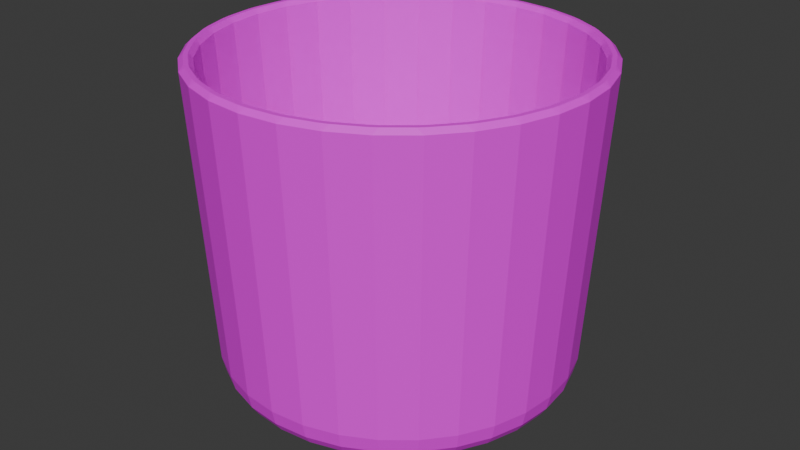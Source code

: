 # Source: otyoko.fin.mihon.blend  (saved by Blender 4.1.24; exported with 4.5.12 LTS)
import bpy
from mathutils import Matrix  # noqa: F401  (used for matrix-valued properties, if any)

bpy.ops.wm.read_factory_settings(use_empty=True)
scene = bpy.context.scene
scene.name = 'Scene'

# ---- collections
col_collection = bpy.data.collections.new('Collection'); scene.collection.children.link(col_collection)

# ---- images (referenced by path relative to the original .blend; pixels are not part of the script)
import os
ASSET_DIR = os.environ.get("B2B_ASSET_DIR", "")  # directory of the original .blend (textures are referenced by path, not embedded)
HERE = os.path.dirname(os.path.abspath(__file__))  # packed textures are extracted next to this script under _unpacked/

def load_image(name, relpath, width, height, colorspace="sRGB"):
    """Load a texture the original file referenced (path relative to the .blend, or extracted next to this script)."""
    p = next((c for c in (os.path.join(HERE, relpath), os.path.join(ASSET_DIR, relpath)) if relpath and os.path.exists(c)), "")
    if p:
        img = bpy.data.images.load(p, check_existing=True)
        img.name = name
    else:  # same state as the original file: an image datablock whose file is absent (Cycles renders it pink)
        img = bpy.data.images.new(name, width, height)
        img.source = "FILE"
        img.filepath = "//" + (relpath or name)
    img.colorspace_settings.name = colorspace
    return img
img_otyoko_tex_jpg = load_image('otyoko.tex.jpg', 'game/otyoko.tex.jpg', 1024, 1024, 'sRGB')

# ---- materials (node trees are filled in below, after node groups)
mat_x = bpy.data.materials.new('マテリアル')
mat_x.use_transparent_shadow = False

# ---- material node trees
mat_x.use_nodes = True; mat_x.node_tree.nodes.clear()
_N = mat_x.node_tree.nodes; _L = mat_x.node_tree.links
n0 = _N.new('ShaderNodeBsdfPrincipled'); n0.name = 'プリンシプルBSDF'; n0.location = (10, 300)
n1 = _N.new('ShaderNodeOutputMaterial'); n1.name = 'マテリアル出力'; n1.location = (300, 300)
n2 = _N.new('ShaderNodeTexImage'); n2.name = '画像テクスチャ'; n2.location = (-280, 271)
n2.image = img_otyoko_tex_jpg
_L.new(n0.outputs[0], n1.inputs[0])
_L.new(n2.outputs[0], n0.inputs[0])
n1.is_active_output = True

# ---- world
world_world = bpy.data.worlds.new('World'); scene.world = world_world
world_world.use_nodes = True; world_world.node_tree.nodes.clear()
_N = world_world.node_tree.nodes; _L = world_world.node_tree.links
n0 = _N.new('ShaderNodeOutputWorld'); n0.name = 'World Output'; n0.location = (300, 300)
n1 = _N.new('ShaderNodeBackground'); n1.name = 'Background'; n1.location = (10, 300)
n1.inputs[0].default_value = (0.05088, 0.05088, 0.05088, 1.0)
_L.new(n1.outputs[0], n0.inputs[0])
n0.is_active_output = True
world_world.color = (0.05088, 0.05088, 0.05088)
world_world.use_sun_shadow = False
world_world.sun_shadow_jitter_overblur = 0.0

# ---- meshes
me_x = bpy.data.meshes.new('円柱')
me_x.from_pydata([(-2.049e-10, 0.8565, 0.07173), (0.1671, 0.84, 0.07173), (0.3278, 0.7913, 0.07173), (0.4758, 0.7121, 0.07173), (0.6056, 0.6056, 0.07173), (0.7121, 0.4758, 0.07173), (0.7913, 0.3278, 0.07173), (0.84, 0.1671, 0.07173), (0.8565, 4.843e-10, 0.07173), (0.84, -0.1671, 0.07173), (0.7913, -0.3278, 0.07173), (0.7121, -0.4758, 0.07173), (0.6056, -0.6056, 0.07173), (0.4758, -0.7121, 0.07173), (0.3278, -0.7913, 0.07173), (0.1671, -0.84, 0.07173), (-2.049e-10, -0.8565, 0.07173), (-0.1671, -0.84, 0.07173), (-0.3278, -0.7913, 0.07173), (-0.4758, -0.7121, 0.07173), (-0.6056, -0.6056, 0.07173), (-0.7121, -0.4758, 0.07173), (-0.7913, -0.3278, 0.07173), (-0.84, -0.1671, 0.07173), (-0.8565, 4.843e-10, 0.07173), (-0.84, 0.1671, 0.07173), (-0.7913, 0.3278, 0.07173), (-0.7121, 0.4758, 0.07173), (-0.6056, 0.6056, 0.07173), (-0.4758, 0.7121, 0.07173), (-0.3278, 0.7913, 0.07173), (-0.1671, 0.84, 0.07173), (0.1795, 0.9023, 0.07173), (-2.049e-10, 0.92, 0.07173), (0.3521, 0.85, 0.07173), (0.5111, 0.765, 0.07173), (0.6505, 0.6505, 0.07173), (0.765, 0.5111, 0.07173), (0.85, 0.3521, 0.07173), (0.9023, 0.1795, 0.07173), (0.92, 4.843e-10, 0.07173), (0.9023, -0.1795, 0.07173), (0.85, -0.3521, 0.07173), (0.765, -0.5111, 0.07173), (0.6505, -0.6505, 0.07173), (0.5111, -0.765, 0.07173), (0.3521, -0.85, 0.07173), (0.1795, -0.9023, 0.07173), (-2.049e-10, -0.92, 0.07173), (-0.1795, -0.9023, 0.07173), (-0.3521, -0.85, 0.07173), (-0.5111, -0.765, 0.07173), (-0.6505, -0.6505, 0.07173), (-0.765, -0.5111, 0.07173), (-0.85, -0.3521, 0.07173), (-0.9023, -0.1795, 0.07173), (-0.92, 4.843e-10, 0.07173), (-0.9023, 0.1795, 0.07173), (-0.85, 0.3521, 0.07173), (-0.765, 0.5111, 0.07173), (-0.6505, 0.6505, 0.07173), (-0.5111, 0.765, 0.07173), (-0.3521, 0.85, 0.07173), (-0.1795, 0.9023, 0.07173), (-9.738e-10, 0.9016, -0.007554), (0.1759, 0.8843, -0.007554), (0.345, 0.833, -0.007554), (0.5009, 0.7497, -0.007554), (0.6375, 0.6375, -0.007554), (0.7497, 0.5009, -0.007554), (0.833, 0.345, -0.007554), (0.8843, 0.1759, -0.007554), (0.9016, 1.108e-09, -0.007554), (0.8843, -0.1759, -0.007554), (0.833, -0.345, -0.007554), (0.7497, -0.5009, -0.007554), (0.6375, -0.6375, -0.007554), (0.5009, -0.7497, -0.007554), (0.345, -0.833, -0.007554), (0.1759, -0.8843, -0.007554), (-9.738e-10, -0.9016, -0.007554), (-0.1759, -0.8843, -0.007554), (-0.345, -0.833, -0.007554), (-0.5009, -0.7497, -0.007554), (-0.6375, -0.6375, -0.007554), (-0.7497, -0.5009, -0.007554), (-0.833, -0.345, -0.007554), (-0.8843, -0.1759, -0.007554), (-0.9016, 1.108e-09, -0.007554), (-0.8843, 0.1759, -0.007554), (-0.833, 0.345, -0.007554), (-0.7497, 0.5009, -0.007554), (-0.6375, 0.6375, -0.007554), (-0.5009, 0.7497, -0.007554), (-0.345, 0.833, -0.007554), (-0.1759, 0.8843, -0.007554), (-8.475e-10, 0.6984, -0.08236), (-7.797e-10, 0.8696, -0.05774), (0.1362, 0.685, -0.08236), (0.1696, 0.8529, -0.05774), (0.2673, 0.6452, -0.08236), (0.3328, 0.8034, -0.05774), (0.388, 0.5807, -0.08236), (0.4831, 0.723, -0.05774), (0.4938, 0.4938, -0.08236), (0.6149, 0.6149, -0.05774), (0.5807, 0.388, -0.08236), (0.723, 0.4831, -0.05774), (0.6452, 0.2673, -0.08236), (0.8034, 0.3328, -0.05774), (0.685, 0.1362, -0.08236), (0.8529, 0.1696, -0.05774), (0.6984, 1.127e-09, -0.08236), (0.8696, 1.059e-09, -0.05774), (0.685, -0.1362, -0.08236), (0.8529, -0.1696, -0.05774), (0.6452, -0.2673, -0.08236), (0.8034, -0.3328, -0.05774), (0.5807, -0.388, -0.08236), (0.723, -0.4831, -0.05774), (0.4938, -0.4938, -0.08236), (0.6149, -0.6149, -0.05774), (0.388, -0.5807, -0.08236), (0.4831, -0.723, -0.05774), (0.2673, -0.6452, -0.08236), (0.3328, -0.8034, -0.05774), (0.1362, -0.685, -0.08236), (0.1696, -0.8529, -0.05774), (4.377e-10, -0.6984, -0.08236), (3.699e-10, -0.8696, -0.05774), (-0.1362, -0.685, -0.08236), (-0.1696, -0.8529, -0.05774), (-0.2673, -0.6452, -0.08236), (-0.3328, -0.8034, -0.05774), (-0.388, -0.5807, -0.08236), (-0.4831, -0.723, -0.05774), (-0.4938, -0.4938, -0.08236), (-0.6149, -0.6149, -0.05774), (-0.5807, -0.388, -0.08236), (-0.723, -0.4831, -0.05774), (-0.6452, -0.2673, -0.08236), (-0.8034, -0.3328, -0.05774), (-0.685, -0.1362, -0.08236), (-0.8529, -0.1696, -0.05774), (-0.6984, -1.583e-10, -0.08236), (-0.8696, -9.053e-11, -0.05774), (-0.685, 0.1362, -0.08236), (-0.8529, 0.1696, -0.05774), (-0.6452, 0.2673, -0.08236), (-0.8034, 0.3328, -0.05774), (-0.5807, 0.388, -0.08236), (-0.723, 0.4831, -0.05774), (-0.4938, 0.4938, -0.08236), (-0.6149, 0.6149, -0.05774), (-0.388, 0.5807, -0.08236), (-0.4831, 0.723, -0.05774), (-0.2673, 0.6452, -0.08236), (-0.3328, 0.8034, -0.05774), (-0.1362, 0.685, -0.08236), (-0.1696, 0.8529, -0.05774), (0.1674, 0.9602, 1.584), (0.2128, 0.9512, 1.584), (0.1951, 0.9808, 1.561), (0.0, 1.0, 1.561), (-0.02316, 0.9745, 1.584), (0.02316, 0.9745, 1.584), (0.3515, 0.9091, 1.584), (0.3943, 0.8914, 1.584), (0.3827, 0.9239, 1.561), (0.5221, 0.8231, 1.584), (0.5606, 0.7974, 1.584), (0.5556, 0.8315, 1.561), (0.6727, 0.7054, 1.584), (0.7054, 0.6727, 1.584), (0.7071, 0.7071, 1.561), (0.7974, 0.5606, 1.584), (0.8231, 0.5221, 1.584), (0.8315, 0.5556, 1.561), (0.8914, 0.3943, 1.584), (0.9091, 0.3515, 1.584), (0.9239, 0.3827, 1.561), (0.9512, 0.2128, 1.584), (0.9602, 0.1674, 1.584), (0.9808, 0.1951, 1.561), (0.9745, 0.02316, 1.584), (0.9745, -0.02316, 1.584), (1.0, 0.0, 1.561), (0.9602, -0.1674, 1.584), (0.9512, -0.2128, 1.584), (0.9808, -0.1951, 1.561), (0.9091, -0.3515, 1.584), (0.8914, -0.3943, 1.584), (0.9239, -0.3827, 1.561), (0.8231, -0.5221, 1.584), (0.7974, -0.5606, 1.584), (0.8315, -0.5556, 1.561), (0.7054, -0.6727, 1.584), (0.6727, -0.7054, 1.584), (0.7071, -0.7071, 1.561), (0.5606, -0.7974, 1.584), (0.5221, -0.8231, 1.584), (0.5556, -0.8315, 1.561), (0.3943, -0.8914, 1.584), (0.3515, -0.9091, 1.584), (0.3827, -0.9239, 1.561), (0.2128, -0.9512, 1.584), (0.1674, -0.9602, 1.584), (0.1951, -0.9808, 1.561), (0.02316, -0.9745, 1.584), (-0.02316, -0.9745, 1.584), (0.0, -1.0, 1.561), (-0.1674, -0.9602, 1.584), (-0.2128, -0.9512, 1.584), (-0.1951, -0.9808, 1.561), (-0.3515, -0.9091, 1.584), (-0.3943, -0.8914, 1.584), (-0.3827, -0.9239, 1.561), (-0.5221, -0.8231, 1.584), (-0.5606, -0.7974, 1.584), (-0.5556, -0.8315, 1.561), (-0.6727, -0.7054, 1.584), (-0.7054, -0.6727, 1.584), (-0.7071, -0.7071, 1.561), (-0.7974, -0.5606, 1.584), (-0.8231, -0.5221, 1.584), (-0.8315, -0.5556, 1.561), (-0.8914, -0.3943, 1.584), (-0.9091, -0.3515, 1.584), (-0.9239, -0.3827, 1.561), (-0.9512, -0.2128, 1.584), (-0.9602, -0.1674, 1.584), (-0.9808, -0.1951, 1.561), (-0.9745, -0.02316, 1.584), (-0.9745, 0.02316, 1.584), (-1.0, 0.0, 1.561), (-0.9602, 0.1674, 1.584), (-0.9512, 0.2128, 1.584), (-0.9808, 0.1951, 1.561), (-0.9091, 0.3515, 1.584), (-0.8914, 0.3943, 1.584), (-0.9239, 0.3827, 1.561), (-0.8231, 0.5221, 1.584), (-0.7974, 0.5606, 1.584), (-0.8315, 0.5556, 1.561), (-0.7054, 0.6727, 1.584), (-0.6727, 0.7054, 1.584), (-0.7071, 0.7071, 1.561), (-0.5606, 0.7974, 1.584), (-0.5221, 0.8231, 1.584), (-0.5556, 0.8315, 1.561), (-0.3943, 0.8914, 1.584), (-0.3515, 0.9091, 1.584), (-0.3827, 0.9239, 1.561), (-0.2128, 0.9512, 1.584), (-0.1674, 0.9602, 1.584), (-0.1951, 0.9808, 1.561), (0.1816, 0.913, 1.561), (0.2084, 0.9291, 1.584), (0.163, 0.9381, 1.584), (0.02316, 0.9519, 1.584), (-0.02316, 0.9519, 1.584), (0.0, 0.9309, 1.561), (0.3563, 0.8601, 1.561), (0.3857, 0.8706, 1.584), (0.3429, 0.8883, 1.584), (0.5172, 0.774, 1.561), (0.5481, 0.7786, 1.584), (0.5096, 0.8044, 1.584), (0.6583, 0.6583, 1.561), (0.6895, 0.6567, 1.584), (0.6567, 0.6895, 1.584), (0.774, 0.5172, 1.561), (0.8044, 0.5096, 1.584), (0.7786, 0.5481, 1.584), (0.8601, 0.3563, 1.561), (0.8883, 0.3429, 1.584), (0.8706, 0.3857, 1.584), (0.913, 0.1816, 1.561), (0.9381, 0.163, 1.584), (0.9291, 0.2084, 1.584), (0.9309, 0.0, 1.561), (0.9519, -0.02316, 1.584), (0.9519, 0.02316, 1.584), (0.913, -0.1816, 1.561), (0.9291, -0.2084, 1.584), (0.9381, -0.163, 1.584), (0.8601, -0.3563, 1.561), (0.8706, -0.3857, 1.584), (0.8883, -0.3429, 1.584), (0.774, -0.5172, 1.561), (0.7786, -0.5481, 1.584), (0.8044, -0.5096, 1.584), (0.6583, -0.6583, 1.561), (0.6567, -0.6895, 1.584), (0.6895, -0.6567, 1.584), (0.5172, -0.774, 1.561), (0.5096, -0.8044, 1.584), (0.5481, -0.7786, 1.584), (0.3857, -0.8706, 1.584), (0.3563, -0.8601, 1.561), (0.3429, -0.8883, 1.584), (0.2084, -0.9291, 1.584), (0.1816, -0.913, 1.561), (0.163, -0.9381, 1.584), (0.02316, -0.9519, 1.584), (0.0, -0.9309, 1.561), (-0.02316, -0.9519, 1.584), (-0.163, -0.9381, 1.584), (-0.1816, -0.913, 1.561), (-0.2084, -0.9291, 1.584), (-0.3429, -0.8883, 1.584), (-0.3563, -0.8601, 1.561), (-0.3857, -0.8706, 1.584), (-0.5096, -0.8044, 1.584), (-0.5172, -0.774, 1.561), (-0.5481, -0.7786, 1.584), (-0.6567, -0.6895, 1.584), (-0.6583, -0.6583, 1.561), (-0.6895, -0.6567, 1.584), (-0.7786, -0.5481, 1.584), (-0.774, -0.5172, 1.561), (-0.8044, -0.5096, 1.584), (-0.8706, -0.3857, 1.584), (-0.8601, -0.3563, 1.561), (-0.8883, -0.3429, 1.584), (-0.9291, -0.2084, 1.584), (-0.913, -0.1816, 1.561), (-0.9381, -0.163, 1.584), (-0.9519, -0.02316, 1.584), (-0.9309, 0.0, 1.561), (-0.9519, 0.02316, 1.584), (-0.9381, 0.163, 1.584), (-0.913, 0.1816, 1.561), (-0.9291, 0.2084, 1.584), (-0.8601, 0.3563, 1.561), (-0.8706, 0.3857, 1.584), (-0.8883, 0.3429, 1.584), (-0.774, 0.5172, 1.561), (-0.7786, 0.5481, 1.584), (-0.8044, 0.5096, 1.584), (-0.6583, 0.6583, 1.561), (-0.6567, 0.6895, 1.584), (-0.6895, 0.6567, 1.584), (-0.5172, 0.774, 1.561), (-0.5096, 0.8044, 1.584), (-0.5481, 0.7786, 1.584), (-0.3563, 0.8601, 1.561), (-0.3429, 0.8883, 1.584), (-0.3857, 0.8706, 1.584), (-0.1816, 0.913, 1.561), (-0.163, 0.9381, 1.584), (-0.2084, 0.9291, 1.584), (0.158, 0.7943, -0.08236), (-8.475e-10, 0.8098, -0.08236), (0.3099, 0.7482, -0.08236), (0.4499, 0.6734, -0.08236), (0.5726, 0.5726, -0.08236), (0.6734, 0.4499, -0.08236), (0.7482, 0.3099, -0.08236), (0.7943, 0.158, -0.08236), (0.8098, 1.127e-09, -0.08236), (0.7943, -0.158, -0.08236), (0.7482, -0.3099, -0.08236), (0.6734, -0.4499, -0.08236), (0.5726, -0.5726, -0.08236), (0.4499, -0.6734, -0.08236), (0.3099, -0.7482, -0.08236), (0.158, -0.7943, -0.08236), (4.377e-10, -0.8098, -0.08236), (-0.158, -0.7943, -0.08236), (-0.3099, -0.7482, -0.08236), (-0.4499, -0.6734, -0.08236), (-0.5726, -0.5726, -0.08236), (-0.6734, -0.4499, -0.08236), (-0.7482, -0.3099, -0.08236), (-0.7943, -0.158, -0.08236), (-0.8098, -1.583e-10, -0.08236), (-0.7943, 0.158, -0.08236), (-0.7482, 0.3099, -0.08236), (-0.6734, 0.4499, -0.08236), (-0.5726, 0.5726, -0.08236), (-0.4499, 0.6734, -0.08236), (-0.3099, 0.7482, -0.08236), (-0.158, 0.7943, -0.08236), (0.1362, 0.685, -0.2083), (0.1307, 0.6571, -0.2366), (-8.475e-10, 0.67, -0.2366), (-8.638e-10, 0.6984, -0.2083), (0.2673, 0.6452, -0.2083), (0.2564, 0.619, -0.2366), (0.388, 0.5807, -0.2083), (0.3722, 0.5571, -0.2366), (0.4938, 0.4938, -0.2083), (0.4737, 0.4737, -0.2366), (0.5807, 0.388, -0.2083), (0.5571, 0.3722, -0.2366), (0.6452, 0.2673, -0.2083), (0.619, 0.2564, -0.2366), (0.685, 0.1362, -0.2083), (0.6571, 0.1307, -0.2366), (0.6984, 1.127e-09, -0.2083), (0.67, 1.127e-09, -0.2366), (0.685, -0.1362, -0.2083), (0.6571, -0.1307, -0.2366), (0.6452, -0.2673, -0.2083), (0.619, -0.2564, -0.2366), (0.5807, -0.388, -0.2083), (0.5571, -0.3722, -0.2366), (0.4938, -0.4938, -0.2083), (0.4737, -0.4737, -0.2366), (0.388, -0.5807, -0.2083), (0.3722, -0.5571, -0.2366), (0.2673, -0.6452, -0.2083), (0.2564, -0.619, -0.2366), (0.1362, -0.685, -0.2083), (0.1307, -0.6571, -0.2366), (4.214e-10, -0.6984, -0.2083), (4.377e-10, -0.67, -0.2366), (-0.1362, -0.685, -0.2083), (-0.1307, -0.6571, -0.2366), (-0.2673, -0.6452, -0.2083), (-0.2564, -0.619, -0.2366), (-0.388, -0.5807, -0.2083), (-0.3722, -0.5571, -0.2366), (-0.4938, -0.4938, -0.2083), (-0.4737, -0.4737, -0.2366), (-0.5807, -0.388, -0.2083), (-0.5571, -0.3722, -0.2366), (-0.6452, -0.2673, -0.2083), (-0.619, -0.2564, -0.2366), (-0.685, -0.1362, -0.2083), (-0.6571, -0.1307, -0.2366), (-0.6984, -1.583e-10, -0.2083), (-0.67, -1.583e-10, -0.2366), (-0.685, 0.1362, -0.2083), (-0.6571, 0.1307, -0.2366), (-0.6452, 0.2673, -0.2083), (-0.619, 0.2564, -0.2366), (-0.5807, 0.388, -0.2083), (-0.5571, 0.3722, -0.2366), (-0.4938, 0.4938, -0.2083), (-0.4737, 0.4737, -0.2366), (-0.388, 0.5807, -0.2083), (-0.3722, 0.5571, -0.2366), (-0.2673, 0.6452, -0.2083), (-0.2564, 0.619, -0.2366), (-0.1362, 0.685, -0.2083), (-0.1307, 0.6571, -0.2366)], [], [(95, 63, 33, 64), (66, 34, 35, 67), (67, 35, 36, 68), (68, 36, 37, 69), (69, 37, 38, 70), (70, 38, 39, 71), (71, 39, 40, 72), (72, 40, 41, 73), (73, 41, 42, 74), (74, 42, 43, 75), (75, 43, 44, 76), (76, 44, 45, 77), (77, 45, 46, 78), (78, 46, 47, 79), (79, 47, 48, 80), (80, 48, 49, 81), (81, 49, 50, 82), (82, 50, 51, 83), (83, 51, 52, 84), (84, 52, 53, 85), (85, 53, 54, 86), (86, 54, 55, 87), (87, 55, 56, 88), (88, 56, 57, 89), (89, 57, 58, 90), (90, 58, 59, 91), (91, 59, 60, 92), (92, 60, 61, 93), (93, 61, 62, 94), (94, 62, 63, 95), (1, 0, 31, 30, 29, 28, 27, 26, 25, 24, 23, 22, 21, 20, 19, 18, 17, 16, 15, 14, 13, 12, 11, 10, 9, 8, 7, 6, 5, 4, 3, 2), (65, 32, 34, 66), (64, 33, 32, 65), (1, 2, 262, 256), (27, 28, 340, 337), (272, 276, 178, 176), (35, 34, 168, 171), (26, 27, 337, 334), (324, 325, 229, 227), (25, 26, 334, 332), (296, 298, 202, 200), (24, 25, 332, 329), (269, 273, 175, 173), (347, 351, 253, 251), (23, 24, 329, 326), (321, 322, 226, 224), (22, 23, 326, 323), (293, 297, 199, 197), (21, 22, 323, 320), (266, 270, 172, 170), (344, 348, 250, 248), (20, 21, 320, 317), (318, 319, 223, 221), (19, 20, 317, 314), (290, 294, 196, 194), (18, 19, 314, 311), (263, 267, 169, 167), (341, 345, 247, 245), (17, 18, 311, 308), (315, 316, 220, 218), (16, 17, 308, 305), (287, 291, 193, 191), (15, 16, 305, 302), (257, 264, 166, 161), (338, 342, 244, 242), (34, 32, 162, 168), (350, 260, 164, 254), (36, 35, 171, 174), (37, 36, 174, 177), (38, 37, 177, 180), (39, 38, 180, 183), (40, 39, 183, 186), (41, 40, 186, 189), (42, 41, 189, 192), (43, 42, 192, 195), (44, 43, 195, 198), (45, 44, 198, 201), (46, 45, 201, 204), (47, 46, 204, 207), (48, 47, 207, 210), (49, 48, 210, 213), (50, 49, 213, 216), (51, 50, 216, 219), (52, 51, 219, 222), (53, 52, 222, 225), (54, 53, 225, 228), (55, 54, 228, 231), (56, 55, 231, 234), (57, 56, 234, 237), (58, 57, 237, 240), (59, 58, 240, 243), (60, 59, 243, 246), (61, 60, 246, 249), (62, 61, 249, 252), (63, 62, 252, 255), (0, 1, 256, 261), (33, 63, 255, 163), (300, 301, 205, 203), (28, 29, 343, 340), (31, 0, 261, 349), (327, 328, 232, 230), (29, 30, 346, 343), (3, 4, 268, 265), (275, 279, 181, 179), (30, 31, 349, 346), (4, 5, 271, 268), (303, 304, 208, 206), (5, 6, 274, 271), (330, 331, 235, 233), (2, 3, 265, 262), (6, 7, 277, 274), (278, 282, 184, 182), (7, 8, 280, 277), (306, 307, 211, 209), (8, 9, 283, 280), (333, 336, 238, 236), (9, 10, 286, 283), (281, 285, 187, 185), (10, 11, 289, 286), (309, 310, 214, 212), (259, 258, 160, 165), (11, 12, 292, 289), (335, 339, 241, 239), (12, 13, 295, 292), (284, 288, 190, 188), (13, 14, 299, 295), (312, 313, 217, 215), (14, 15, 302, 299), (116, 118, 406, 404), (66, 67, 103, 101), (67, 68, 105, 103), (68, 69, 107, 105), (69, 70, 109, 107), (70, 71, 111, 109), (71, 72, 113, 111), (72, 73, 115, 113), (73, 74, 117, 115), (74, 75, 119, 117), (75, 76, 121, 119), (76, 77, 123, 121), (77, 78, 125, 123), (78, 79, 127, 125), (79, 80, 129, 127), (80, 81, 131, 129), (81, 82, 133, 131), (82, 83, 135, 133), (83, 84, 137, 135), (84, 85, 139, 137), (85, 86, 141, 139), (86, 87, 143, 141), (87, 88, 145, 143), (88, 89, 147, 145), (89, 90, 149, 147), (90, 91, 151, 149), (91, 92, 153, 151), (92, 93, 155, 153), (93, 94, 157, 155), (94, 95, 159, 157), (64, 65, 99, 97), (65, 66, 101, 99), (352, 353, 97, 99), (354, 352, 99, 101), (355, 354, 101, 103), (356, 355, 103, 105), (357, 356, 105, 107), (358, 357, 107, 109), (359, 358, 109, 111), (360, 359, 111, 113), (361, 360, 113, 115), (362, 361, 115, 117), (363, 362, 117, 119), (364, 363, 119, 121), (365, 364, 121, 123), (366, 365, 123, 125), (367, 366, 125, 127), (368, 367, 127, 129), (369, 368, 129, 131), (370, 369, 131, 133), (371, 370, 133, 135), (372, 371, 135, 137), (373, 372, 137, 139), (374, 373, 139, 141), (375, 374, 141, 143), (376, 375, 143, 145), (377, 376, 145, 147), (378, 377, 147, 149), (379, 378, 149, 151), (380, 379, 151, 153), (381, 380, 153, 155), (382, 381, 155, 157), (383, 382, 157, 159), (353, 383, 159, 97), (95, 64, 97, 159), (160, 161, 162), (163, 164, 165), (166, 167, 168), (169, 170, 171), (172, 173, 174), (175, 176, 177), (178, 179, 180), (181, 182, 183), (184, 185, 186), (187, 188, 189), (190, 191, 192), (193, 194, 195), (196, 197, 198), (199, 200, 201), (202, 203, 204), (205, 206, 207), (208, 209, 210), (211, 212, 213), (214, 215, 216), (217, 218, 219), (220, 221, 222), (223, 224, 225), (226, 227, 228), (229, 230, 231), (232, 233, 234), (235, 236, 237), (238, 239, 240), (241, 242, 243), (244, 245, 246), (247, 248, 249), (250, 251, 252), (253, 254, 255), (256, 257, 258), (259, 260, 261), (262, 263, 264), (265, 266, 267), (268, 269, 270), (271, 272, 273), (274, 275, 276), (277, 278, 279), (280, 281, 282), (283, 284, 285), (286, 287, 288), (289, 290, 291), (292, 293, 294), (295, 296, 297), (298, 299, 300), (301, 302, 303), (304, 305, 306), (307, 308, 309), (310, 311, 312), (313, 314, 315), (316, 317, 318), (319, 320, 321), (322, 323, 324), (325, 326, 327), (328, 329, 330), (331, 332, 333), (334, 335, 336), (337, 338, 339), (340, 341, 342), (343, 344, 345), (346, 347, 348), (349, 350, 351), (162, 163, 165, 160), (168, 162, 161, 166), (171, 168, 167, 169), (174, 171, 170, 172), (177, 174, 173, 175), (180, 177, 176, 178), (183, 180, 179, 181), (186, 183, 182, 184), (189, 186, 185, 187), (192, 189, 188, 190), (195, 192, 191, 193), (198, 195, 194, 196), (201, 198, 197, 199), (204, 201, 200, 202), (207, 204, 203, 205), (210, 207, 206, 208), (213, 210, 209, 211), (216, 213, 212, 214), (219, 216, 215, 217), (222, 219, 218, 220), (225, 222, 221, 223), (228, 225, 224, 226), (231, 228, 227, 229), (234, 231, 230, 232), (237, 234, 233, 235), (240, 237, 236, 238), (243, 240, 239, 241), (246, 243, 242, 244), (249, 246, 245, 247), (252, 249, 248, 250), (255, 252, 251, 253), (163, 255, 254, 164), (258, 259, 261, 256), (264, 257, 256, 262), (267, 263, 262, 265), (270, 266, 265, 268), (273, 269, 268, 271), (276, 272, 271, 274), (279, 275, 274, 277), (282, 278, 277, 280), (285, 281, 280, 283), (288, 284, 283, 286), (291, 287, 286, 289), (294, 290, 289, 292), (297, 293, 292, 295), (298, 296, 295, 299), (301, 300, 299, 302), (304, 303, 302, 305), (307, 306, 305, 308), (310, 309, 308, 311), (313, 312, 311, 314), (316, 315, 314, 317), (319, 318, 317, 320), (322, 321, 320, 323), (325, 324, 323, 326), (328, 327, 326, 329), (331, 330, 329, 332), (336, 333, 332, 334), (339, 335, 334, 337), (342, 338, 337, 340), (345, 341, 340, 343), (348, 344, 343, 346), (351, 347, 346, 349), (260, 350, 349, 261), (164, 260, 259, 165), (257, 161, 160, 258), (263, 167, 166, 264), (266, 170, 169, 267), (269, 173, 172, 270), (272, 176, 175, 273), (275, 179, 178, 276), (278, 182, 181, 279), (281, 185, 184, 282), (284, 188, 187, 285), (287, 191, 190, 288), (290, 194, 193, 291), (293, 197, 196, 294), (296, 200, 199, 297), (300, 203, 202, 298), (303, 206, 205, 301), (306, 209, 208, 304), (309, 212, 211, 307), (312, 215, 214, 310), (315, 218, 217, 313), (318, 221, 220, 316), (321, 224, 223, 319), (324, 227, 226, 322), (327, 230, 229, 325), (330, 233, 232, 328), (333, 236, 235, 331), (335, 239, 238, 336), (338, 242, 241, 339), (341, 245, 244, 342), (344, 248, 247, 345), (347, 251, 250, 348), (350, 254, 253, 351), (32, 33, 163, 162), (98, 96, 353, 352), (100, 98, 352, 354), (102, 100, 354, 355), (104, 102, 355, 356), (106, 104, 356, 357), (108, 106, 357, 358), (110, 108, 358, 359), (112, 110, 359, 360), (114, 112, 360, 361), (116, 114, 361, 362), (118, 116, 362, 363), (120, 118, 363, 364), (122, 120, 364, 365), (124, 122, 365, 366), (126, 124, 366, 367), (128, 126, 367, 368), (130, 128, 368, 369), (132, 130, 369, 370), (134, 132, 370, 371), (136, 134, 371, 372), (138, 136, 372, 373), (140, 138, 373, 374), (142, 140, 374, 375), (144, 142, 375, 376), (146, 144, 376, 377), (148, 146, 377, 378), (150, 148, 378, 379), (152, 150, 379, 380), (154, 152, 380, 381), (156, 154, 381, 382), (158, 156, 382, 383), (96, 158, 383, 353), (98, 100, 388, 384), (144, 146, 434, 432), (118, 120, 408, 406), (146, 148, 436, 434), (120, 122, 410, 408), (148, 150, 438, 436), (122, 124, 412, 410), (150, 152, 440, 438), (124, 126, 414, 412), (386, 385, 389, 391, 393, 395, 397, 399, 401, 403, 405, 407, 409, 411, 413, 415, 417, 419, 421, 423, 425, 427, 429, 431, 433, 435, 437, 439, 441, 443, 445, 447), (152, 154, 442, 440), (126, 128, 416, 414), (158, 96, 387, 446), (154, 156, 444, 442), (128, 130, 418, 416), (102, 104, 392, 390), (156, 158, 446, 444), (130, 132, 420, 418), (104, 106, 394, 392), (132, 134, 422, 420), (106, 108, 396, 394), (100, 102, 390, 388), (134, 136, 424, 422), (108, 110, 398, 396), (136, 138, 426, 424), (110, 112, 400, 398), (138, 140, 428, 426), (112, 114, 402, 400), (140, 142, 430, 428), (114, 116, 404, 402), (142, 144, 432, 430), (385, 386, 387, 384), (389, 385, 384, 388), (391, 389, 388, 390), (393, 391, 390, 392), (395, 393, 392, 394), (397, 395, 394, 396), (399, 397, 396, 398), (401, 399, 398, 400), (403, 401, 400, 402), (405, 403, 402, 404), (407, 405, 404, 406), (409, 407, 406, 408), (411, 409, 408, 410), (413, 411, 410, 412), (415, 413, 412, 414), (417, 415, 414, 416), (419, 417, 416, 418), (421, 419, 418, 420), (423, 421, 420, 422), (425, 423, 422, 424), (427, 425, 424, 426), (429, 427, 426, 428), (431, 429, 428, 430), (433, 431, 430, 432), (435, 433, 432, 434), (437, 435, 434, 436), (439, 437, 436, 438), (441, 439, 438, 440), (443, 441, 440, 442), (445, 443, 442, 444), (447, 445, 444, 446), (386, 447, 446, 387), (96, 98, 384, 387)])
_uv = me_x.uv_layers.new(name='UVマップ')
_uv.uv.foreach_set('vector', [0.3861, 0.5209, 0.3877, 0.508, 0.4164, 0.5119, 0.4143, 0.525, 0.9795, 0.0727, 0.9831, 0.08769, 0.9512, 0.09414, 0.9485, 0.08026, 0.9485, 0.08026, 0.9512, 0.09414, 0.9211, 0.09909, 0.919, 0.08573, 0.919, 0.08573, 0.9211, 0.09909, 0.892, 0.1029, 0.8904, 0.08979, 0.8904, 0.08979, 0.892, 0.1029, 0.8634, 0.1057, 0.8623, 0.09287, 0.8623, 0.09287, 0.8634, 0.1057, 0.8353, 0.1076, 0.8346, 0.09492, 0.8346, 0.09492, 0.8353, 0.1076, 0.8075, 0.1088, 0.8071, 0.09617, 0.8071, 0.09617, 0.8075, 0.1088, 0.7799, 0.1096, 0.7797, 0.09698, 0.7797, 0.09698, 0.7799, 0.1096, 0.7522, 0.1099, 0.7523, 0.09726, 0.7523, 0.09726, 0.7522, 0.1099, 0.7244, 0.1094, 0.7247, 0.09677, 0.7247, 0.09677, 0.7244, 0.1094, 0.6966, 0.1085, 0.6971, 0.09586, 0.6971, 0.09586, 0.6966, 0.1085, 0.6686, 0.1071, 0.6695, 0.09437, 0.6695, 0.09437, 0.6686, 0.1071, 0.6406, 0.105, 0.6418, 0.09221, 0.6418, 0.09221, 0.6406, 0.105, 0.6123, 0.102, 0.6139, 0.08915, 0.6139, 0.08915, 0.6123, 0.102, 0.5836, 0.09815, 0.5857, 0.08501, 0.5857, 0.08501, 0.5836, 0.09815, 0.554, 0.09315, 0.5568, 0.07965, 0.5568, 0.07965, 0.554, 0.09315, 0.5231, 0.087, 0.5264, 0.07231, 0.02055, 0.5373, 0.01695, 0.5224, 0.04882, 0.5159, 0.05157, 0.5298, 0.05157, 0.5298, 0.04882, 0.5159, 0.0789, 0.511, 0.08101, 0.5243, 0.08101, 0.5243, 0.0789, 0.511, 0.1081, 0.5072, 0.1096, 0.5203, 0.1096, 0.5203, 0.1081, 0.5072, 0.1366, 0.5044, 0.1377, 0.5172, 0.1377, 0.5172, 0.1366, 0.5044, 0.1647, 0.5024, 0.1654, 0.5151, 0.1654, 0.5151, 0.1647, 0.5024, 0.1925, 0.5012, 0.1929, 0.5138, 0.1929, 0.5138, 0.1925, 0.5012, 0.2201, 0.5004, 0.2203, 0.513, 0.2203, 0.513, 0.2201, 0.5004, 0.2478, 0.5002, 0.2477, 0.5128, 0.2477, 0.5128, 0.2478, 0.5002, 0.2756, 0.5006, 0.2753, 0.5133, 0.2753, 0.5133, 0.2756, 0.5006, 0.3034, 0.5015, 0.3029, 0.5142, 0.3029, 0.5142, 0.3034, 0.5015, 0.3314, 0.5029, 0.3305, 0.5157, 0.3305, 0.5157, 0.3314, 0.5029, 0.3594, 0.5051, 0.3582, 0.5178, 0.3582, 0.5178, 0.3594, 0.5051, 0.3877, 0.508, 0.3861, 0.5209, 0.2766, 0.7922, 0.266, 0.8179, 0.2505, 0.841, 0.2309, 0.8606, 0.2078, 0.876, 0.1822, 0.8866, 0.155, 0.8921, 0.1272, 0.8921, 0.09998, 0.8866, 0.07433, 0.876, 0.05125, 0.8606, 0.03162, 0.841, 0.0162, 0.8179, 0.005576, 0.7922, 0.0001606, 0.765, 0.0001606, 0.7372, 0.005576, 0.71, 0.0162, 0.6844, 0.03162, 0.6613, 0.05125, 0.6417, 0.07433, 0.6262, 0.09998, 0.6156, 0.1272, 0.6102, 0.155, 0.6102, 0.1822, 0.6156, 0.2078, 0.6262, 0.2309, 0.6417, 0.2505, 0.6613, 0.266, 0.6844, 0.2766, 0.71, 0.282, 0.7372, 0.282, 0.765, 0.4432, 0.5304, 0.446, 0.5169, 0.4768, 0.5231, 0.4736, 0.5378, 0.4143, 0.525, 0.4164, 0.5119, 0.446, 0.5169, 0.4432, 0.5304, 0.4471, 0.002271, 0.4754, 0.0003559, 0.4942, 0.2568, 0.4628, 0.259, 0.2769, 0.007833, 0.3053, 0.007499, 0.3087, 0.2594, 0.2783, 0.2592, 0.9001, 0.3459, 0.877, 0.3458, 0.8768, 0.3421, 0.9002, 0.3422, 0.9512, 0.09414, 0.9831, 0.08769, 0.9998, 0.34, 0.9668, 0.3378, 0.2486, 0.00789, 0.2769, 0.007833, 0.2783, 0.2592, 0.248, 0.2592, 0.1307, 0.2643, 0.1536, 0.2642, 0.1537, 0.2679, 0.1305, 0.2679, 0.2203, 0.007805, 0.2486, 0.00789, 0.248, 0.2592, 0.2178, 0.2591, 0.6573, 0.345, 0.6344, 0.345, 0.6343, 0.3414, 0.6575, 0.3415, 0.192, 0.007503, 0.2203, 0.007805, 0.2178, 0.2591, 0.1877, 0.259, 0.9311, 0.3461, 0.9078, 0.3459, 0.9077, 0.3422, 0.9313, 0.3424, 0.3733, 0.2651, 0.3964, 0.2652, 0.3965, 0.2689, 0.3731, 0.2687, 0.1638, 0.006975, 0.192, 0.007503, 0.1877, 0.259, 0.1574, 0.259, 0.09992, 0.2642, 0.123, 0.2643, 0.1232, 0.2679, 0.09978, 0.2678, 0.1355, 0.006202, 0.1638, 0.006975, 0.1574, 0.259, 0.1268, 0.2588, 0.6876, 0.3453, 0.6649, 0.3452, 0.6648, 0.3415, 0.6878, 0.3417, 0.1072, 0.005129, 0.1355, 0.006202, 0.1268, 0.2588, 0.09605, 0.2587, 0.9624, 0.3469, 0.9389, 0.3463, 0.9388, 0.3425, 0.9627, 0.3431, 0.3427, 0.265, 0.3656, 0.265, 0.3657, 0.2687, 0.3425, 0.2686, 0.07897, 0.003802, 0.1072, 0.005129, 0.09605, 0.2587, 0.06507, 0.2584, 0.0689, 0.2639, 0.0922, 0.2641, 0.09235, 0.2678, 0.06873, 0.2676, 0.05072, 0.002154, 0.07897, 0.003802, 0.06507, 0.2584, 0.03391, 0.2575, 0.718, 0.3454, 0.6952, 0.3454, 0.6951, 0.3417, 0.7181, 0.3418, 0.02197, 0.0001606, 0.05072, 0.002154, 0.03391, 0.2575, 0.003024, 0.2553, 0.994, 0.3491, 0.9703, 0.3473, 0.9704, 0.3435, 0.9949, 0.3453, 0.3124, 0.2648, 0.3351, 0.2649, 0.3352, 0.2685, 0.3122, 0.2683, 0.5529, 0.6078, 0.5246, 0.6097, 0.5058, 0.3532, 0.5372, 0.351, 0.03757, 0.2632, 0.06113, 0.2638, 0.06122, 0.2675, 0.03727, 0.2669, 0.5813, 0.6062, 0.5529, 0.6078, 0.5372, 0.351, 0.5687, 0.3504, 0.7483, 0.3455, 0.7256, 0.3455, 0.7254, 0.3418, 0.7484, 0.342, 0.6097, 0.6049, 0.5813, 0.6062, 0.5687, 0.3504, 0.5998, 0.3502, 0.4671, 0.2644, 0.4912, 0.2628, 0.4919, 0.2666, 0.4671, 0.2682, 0.282, 0.2646, 0.3048, 0.2647, 0.3049, 0.2683, 0.2819, 0.2683, 0.4768, 0.5231, 0.446, 0.5169, 0.4634, 0.2739, 0.4968, 0.2721, 0.4041, 0.2652, 0.4274, 0.2652, 0.4276, 0.2689, 0.4039, 0.2689, 0.9211, 0.09909, 0.9512, 0.09414, 0.9668, 0.3378, 0.9351, 0.3371, 0.892, 0.1029, 0.9211, 0.09909, 0.9351, 0.3371, 0.9039, 0.3369, 0.8634, 0.1057, 0.892, 0.1029, 0.9039, 0.3369, 0.8731, 0.3369, 0.8353, 0.1076, 0.8634, 0.1057, 0.8731, 0.3369, 0.8426, 0.337, 0.8075, 0.1088, 0.8353, 0.1076, 0.8426, 0.337, 0.8123, 0.3369, 0.7799, 0.1096, 0.8075, 0.1088, 0.8123, 0.3369, 0.7822, 0.3369, 0.7522, 0.1099, 0.7799, 0.1096, 0.7822, 0.3369, 0.7521, 0.3368, 0.7244, 0.1094, 0.7522, 0.1099, 0.7521, 0.3368, 0.7218, 0.3366, 0.6966, 0.1085, 0.7244, 0.1094, 0.7218, 0.3366, 0.6915, 0.3365, 0.6686, 0.1071, 0.6966, 0.1085, 0.6915, 0.3365, 0.6612, 0.3363, 0.6406, 0.105, 0.6686, 0.1071, 0.6612, 0.3363, 0.6307, 0.336, 0.6123, 0.102, 0.6406, 0.105, 0.6307, 0.336, 0.5999, 0.3359, 0.5836, 0.09815, 0.6123, 0.102, 0.5999, 0.3359, 0.5687, 0.3357, 0.554, 0.09315, 0.5836, 0.09815, 0.5687, 0.3357, 0.5366, 0.3361, 0.5231, 0.087, 0.554, 0.09315, 0.5366, 0.3361, 0.5032, 0.338, 0.04882, 0.5159, 0.01695, 0.5224, 0.0001606, 0.2701, 0.03317, 0.2722, 0.0789, 0.511, 0.04882, 0.5159, 0.03317, 0.2722, 0.06492, 0.2729, 0.1081, 0.5072, 0.0789, 0.511, 0.06492, 0.2729, 0.09606, 0.2731, 0.1366, 0.5044, 0.1081, 0.5072, 0.09606, 0.2731, 0.1269, 0.2732, 0.1647, 0.5024, 0.1366, 0.5044, 0.1269, 0.2732, 0.1574, 0.2731, 0.1925, 0.5012, 0.1647, 0.5024, 0.1574, 0.2731, 0.1877, 0.2731, 0.2201, 0.5004, 0.1925, 0.5012, 0.1877, 0.2731, 0.2178, 0.2731, 0.2478, 0.5002, 0.2201, 0.5004, 0.2178, 0.2731, 0.2479, 0.2732, 0.2756, 0.5006, 0.2478, 0.5002, 0.2479, 0.2732, 0.2782, 0.2734, 0.3034, 0.5015, 0.2756, 0.5006, 0.2782, 0.2734, 0.3085, 0.2735, 0.3314, 0.5029, 0.3034, 0.5015, 0.3085, 0.2735, 0.3388, 0.2737, 0.3594, 0.5051, 0.3314, 0.5029, 0.3388, 0.2737, 0.3693, 0.274, 0.3877, 0.508, 0.3594, 0.5051, 0.3693, 0.274, 0.4001, 0.2741, 0.4187, 0.003863, 0.4471, 0.002271, 0.4628, 0.259, 0.4314, 0.2596, 0.4164, 0.5119, 0.3877, 0.508, 0.4001, 0.2741, 0.4313, 0.2743, 0.6267, 0.3449, 0.6036, 0.3449, 0.6035, 0.3412, 0.6269, 0.3413, 0.3053, 0.007499, 0.3336, 0.006953, 0.339, 0.2596, 0.3087, 0.2594, 0.3903, 0.005156, 0.4187, 0.003863, 0.4314, 0.2596, 0.4003, 0.2598, 0.1612, 0.2643, 0.1839, 0.2643, 0.184, 0.2679, 0.161, 0.2679, 0.3336, 0.006953, 0.362, 0.006178, 0.3695, 0.2597, 0.339, 0.2596, 0.9493, 0.6079, 0.921, 0.6062, 0.9349, 0.3516, 0.9661, 0.3525, 0.8693, 0.3458, 0.8464, 0.3458, 0.8463, 0.3422, 0.8695, 0.3421, 0.362, 0.006178, 0.3903, 0.005156, 0.4003, 0.2598, 0.3695, 0.2597, 0.921, 0.6062, 0.8928, 0.6049, 0.9039, 0.3513, 0.9349, 0.3516, 0.5959, 0.3448, 0.5726, 0.3449, 0.5724, 0.3411, 0.5961, 0.3411, 0.8928, 0.6049, 0.8645, 0.6038, 0.8732, 0.3512, 0.9039, 0.3513, 0.1914, 0.2643, 0.2141, 0.2644, 0.2142, 0.268, 0.1913, 0.2679, 0.978, 0.6099, 0.9493, 0.6079, 0.9661, 0.3525, 0.997, 0.3548, 0.8645, 0.6038, 0.8362, 0.6031, 0.8426, 0.3511, 0.8732, 0.3512, 0.8388, 0.3458, 0.8161, 0.3457, 0.816, 0.3421, 0.839, 0.3422, 0.8362, 0.6031, 0.8079, 0.6025, 0.8123, 0.351, 0.8426, 0.3511, 0.5647, 0.3449, 0.5409, 0.3454, 0.5407, 0.3416, 0.5648, 0.3411, 0.8079, 0.6025, 0.7797, 0.6022, 0.7822, 0.3509, 0.8123, 0.351, 0.2216, 0.2644, 0.2442, 0.2645, 0.2443, 0.2681, 0.2215, 0.268, 0.7797, 0.6022, 0.7514, 0.6021, 0.752, 0.3509, 0.7822, 0.3509, 0.8086, 0.3457, 0.7859, 0.3456, 0.7858, 0.3421, 0.8087, 0.3421, 0.7514, 0.6021, 0.723, 0.6022, 0.7217, 0.3508, 0.752, 0.3509, 0.533, 0.3457, 0.5088, 0.3473, 0.5082, 0.3434, 0.5329, 0.3419, 0.4353, 0.2651, 0.4591, 0.2647, 0.4594, 0.2684, 0.4352, 0.2689, 0.723, 0.6022, 0.6947, 0.6025, 0.6913, 0.3506, 0.7217, 0.3508, 0.2517, 0.2645, 0.2744, 0.2646, 0.2746, 0.2682, 0.2516, 0.2681, 0.6947, 0.6025, 0.6664, 0.6031, 0.661, 0.3504, 0.6913, 0.3506, 0.7784, 0.3456, 0.7558, 0.3456, 0.7557, 0.342, 0.7785, 0.3421, 0.6664, 0.6031, 0.638, 0.6038, 0.6305, 0.3504, 0.661, 0.3504, 0.005969, 0.261, 0.0297, 0.2628, 0.02962, 0.2666, 0.005131, 0.2647, 0.638, 0.6038, 0.6097, 0.6049, 0.5998, 0.3502, 0.6305, 0.3504, 0.7527, 0.05637, 0.7261, 0.05613, 0.7268, 0.0318, 0.753, 0.03238, 0.9795, 0.0727, 0.9485, 0.08026, 0.9461, 0.07008, 0.9762, 0.0619, 0.9485, 0.08026, 0.919, 0.08573, 0.9173, 0.07589, 0.9461, 0.07008, 0.919, 0.08573, 0.8904, 0.08979, 0.8892, 0.08006, 0.9173, 0.07589, 0.8904, 0.08979, 0.8623, 0.09287, 0.8614, 0.08327, 0.8892, 0.08006, 0.8623, 0.09287, 0.8346, 0.09492, 0.8339, 0.08543, 0.8614, 0.08327, 0.8346, 0.09492, 0.8071, 0.09617, 0.8067, 0.08677, 0.8339, 0.08543, 0.8071, 0.09617, 0.7797, 0.09698, 0.7796, 0.08754, 0.8067, 0.08677, 0.7797, 0.09698, 0.7523, 0.09726, 0.7523, 0.08778, 0.7796, 0.08754, 0.7523, 0.09726, 0.7247, 0.09677, 0.7249, 0.08726, 0.7523, 0.08778, 0.7247, 0.09677, 0.6971, 0.09586, 0.6976, 0.08642, 0.7249, 0.08726, 0.6971, 0.09586, 0.6695, 0.09437, 0.6701, 0.08485, 0.6976, 0.08642, 0.6695, 0.09437, 0.6418, 0.09221, 0.6427, 0.08263, 0.6701, 0.08485, 0.6418, 0.09221, 0.6139, 0.08915, 0.6151, 0.07955, 0.6427, 0.08263, 0.6139, 0.08915, 0.5857, 0.08501, 0.5874, 0.0753, 0.6151, 0.07955, 0.5857, 0.08501, 0.5568, 0.07965, 0.5591, 0.06969, 0.5874, 0.0753, 0.5568, 0.07965, 0.5264, 0.07231, 0.5296, 0.06171, 0.5591, 0.06969, 0.02055, 0.5373, 0.05157, 0.5298, 0.05391, 0.54, 0.02381, 0.5481, 0.05157, 0.5298, 0.08101, 0.5243, 0.08269, 0.5342, 0.05391, 0.54, 0.08101, 0.5243, 0.1096, 0.5203, 0.1108, 0.53, 0.08269, 0.5342, 0.1096, 0.5203, 0.1377, 0.5172, 0.1386, 0.5268, 0.1108, 0.53, 0.1377, 0.5172, 0.1654, 0.5151, 0.1661, 0.5246, 0.1386, 0.5268, 0.1654, 0.5151, 0.1929, 0.5138, 0.1933, 0.5233, 0.1661, 0.5246, 0.1929, 0.5138, 0.2203, 0.513, 0.2204, 0.5225, 0.1933, 0.5233, 0.2203, 0.513, 0.2477, 0.5128, 0.2477, 0.5222, 0.2204, 0.5225, 0.2477, 0.5128, 0.2753, 0.5133, 0.2751, 0.5228, 0.2477, 0.5222, 0.2753, 0.5133, 0.3029, 0.5142, 0.3024, 0.5236, 0.2751, 0.5228, 0.3029, 0.5142, 0.3305, 0.5157, 0.3299, 0.5252, 0.3024, 0.5236, 0.3305, 0.5157, 0.3582, 0.5178, 0.3573, 0.5274, 0.3299, 0.5252, 0.3582, 0.5178, 0.3861, 0.5209, 0.3849, 0.5305, 0.3573, 0.5274, 0.4143, 0.525, 0.4432, 0.5304, 0.4408, 0.5404, 0.4126, 0.5347, 0.4432, 0.5304, 0.4736, 0.5378, 0.4704, 0.5484, 0.4408, 0.5404, 0.4381, 0.5514, 0.4107, 0.5455, 0.4126, 0.5347, 0.4408, 0.5404, 0.4661, 0.5597, 0.4381, 0.5514, 0.4408, 0.5404, 0.4704, 0.5484, 0.9433, 0.0589, 0.9719, 0.05029, 0.9762, 0.0619, 0.9461, 0.07008, 0.9153, 0.06474, 0.9433, 0.0589, 0.9461, 0.07008, 0.9173, 0.07589, 0.8877, 0.06927, 0.9153, 0.06474, 0.9173, 0.07589, 0.8892, 0.08006, 0.8604, 0.07236, 0.8877, 0.06927, 0.8892, 0.08006, 0.8614, 0.08327, 0.8332, 0.07472, 0.8604, 0.07236, 0.8614, 0.08327, 0.8339, 0.08543, 0.8063, 0.07625, 0.8332, 0.07472, 0.8339, 0.08543, 0.8067, 0.08677, 0.7794, 0.07685, 0.8063, 0.07625, 0.8067, 0.08677, 0.7796, 0.08754, 0.7524, 0.07697, 0.7794, 0.07685, 0.7796, 0.08754, 0.7523, 0.08778, 0.7252, 0.07664, 0.7524, 0.07697, 0.7523, 0.08778, 0.7249, 0.08726, 0.698, 0.07553, 0.7252, 0.07664, 0.7249, 0.08726, 0.6976, 0.08642, 0.6709, 0.07409, 0.698, 0.07553, 0.6976, 0.08642, 0.6701, 0.08485, 0.6437, 0.07187, 0.6709, 0.07409, 0.6701, 0.08485, 0.6427, 0.08263, 0.6166, 0.06877, 0.6437, 0.07187, 0.6427, 0.08263, 0.6151, 0.07955, 0.5893, 0.06455, 0.6166, 0.06877, 0.6151, 0.07955, 0.5874, 0.0753, 0.5619, 0.05862, 0.5893, 0.06455, 0.5874, 0.0753, 0.5591, 0.06969, 0.5339, 0.05033, 0.5619, 0.05862, 0.5591, 0.06969, 0.5296, 0.06171, 0.05671, 0.5511, 0.02817, 0.5598, 0.02381, 0.5481, 0.05391, 0.54, 0.08469, 0.5453, 0.05671, 0.5511, 0.05391, 0.54, 0.08269, 0.5342, 0.1123, 0.5408, 0.08469, 0.5453, 0.08269, 0.5342, 0.1108, 0.53, 0.1396, 0.5377, 0.1123, 0.5408, 0.1108, 0.53, 0.1386, 0.5268, 0.1668, 0.5353, 0.1396, 0.5377, 0.1386, 0.5268, 0.1661, 0.5246, 0.1937, 0.5338, 0.1668, 0.5353, 0.1661, 0.5246, 0.1933, 0.5233, 0.2206, 0.5332, 0.1937, 0.5338, 0.1933, 0.5233, 0.2204, 0.5225, 0.2476, 0.5331, 0.2206, 0.5332, 0.2204, 0.5225, 0.2477, 0.5222, 0.2748, 0.5334, 0.2476, 0.5331, 0.2477, 0.5222, 0.2751, 0.5228, 0.302, 0.5345, 0.2748, 0.5334, 0.2751, 0.5228, 0.3024, 0.5236, 0.3291, 0.5359, 0.302, 0.5345, 0.3024, 0.5236, 0.3299, 0.5252, 0.3563, 0.5382, 0.3291, 0.5359, 0.3299, 0.5252, 0.3573, 0.5274, 0.3834, 0.5413, 0.3563, 0.5382, 0.3573, 0.5274, 0.3849, 0.5305, 0.4107, 0.5455, 0.3834, 0.5413, 0.3849, 0.5305, 0.4126, 0.5347, 0.3861, 0.5209, 0.4143, 0.525, 0.4126, 0.5347, 0.3849, 0.5305, 0.4594, 0.2684, 0.4671, 0.2682, 0.4634, 0.2739, 0.4313, 0.2743, 0.4276, 0.2689, 0.4352, 0.2689, 0.4919, 0.2666, 0.4998, 0.2653, 0.4968, 0.2721, 0.9704, 0.3435, 0.9627, 0.3431, 0.9668, 0.3378, 0.9388, 0.3425, 0.9313, 0.3424, 0.9351, 0.3371, 0.9077, 0.3422, 0.9002, 0.3422, 0.9039, 0.3369, 0.8768, 0.3421, 0.8695, 0.3421, 0.8731, 0.3369, 0.8463, 0.3422, 0.839, 0.3422, 0.8426, 0.337, 0.816, 0.3421, 0.8087, 0.3421, 0.8123, 0.3369, 0.7858, 0.3421, 0.7785, 0.3421, 0.7822, 0.3369, 0.7557, 0.342, 0.7484, 0.342, 0.7521, 0.3368, 0.7254, 0.3418, 0.7181, 0.3418, 0.7218, 0.3366, 0.6951, 0.3417, 0.6878, 0.3417, 0.6915, 0.3365, 0.6648, 0.3415, 0.6575, 0.3415, 0.6612, 0.3363, 0.6343, 0.3414, 0.6269, 0.3413, 0.6307, 0.336, 0.6035, 0.3412, 0.5961, 0.3411, 0.5999, 0.3359, 0.5724, 0.3411, 0.5648, 0.3411, 0.5687, 0.3357, 0.5407, 0.3416, 0.5329, 0.3419, 0.5366, 0.3361, 0.5082, 0.3434, 0.5002, 0.3447, 0.5032, 0.338, 0.02962, 0.2666, 0.03727, 0.2669, 0.03317, 0.2722, 0.06122, 0.2675, 0.06873, 0.2676, 0.06492, 0.2729, 0.09235, 0.2678, 0.09978, 0.2678, 0.09606, 0.2731, 0.1232, 0.2679, 0.1305, 0.2679, 0.1269, 0.2732, 0.1537, 0.2679, 0.161, 0.2679, 0.1574, 0.2731, 0.184, 0.2679, 0.1913, 0.2679, 0.1877, 0.2731, 0.2142, 0.268, 0.2215, 0.268, 0.2178, 0.2731, 0.2443, 0.2681, 0.2516, 0.2681, 0.2479, 0.2732, 0.2746, 0.2682, 0.2819, 0.2683, 0.2782, 0.2734, 0.3049, 0.2683, 0.3122, 0.2683, 0.3085, 0.2735, 0.3352, 0.2685, 0.3425, 0.2686, 0.3388, 0.2737, 0.3657, 0.2687, 0.3731, 0.2687, 0.3693, 0.274, 0.3965, 0.2689, 0.4039, 0.2689, 0.4001, 0.2741, 0.4628, 0.259, 0.4671, 0.2644, 0.4591, 0.2647, 0.4353, 0.2651, 0.4274, 0.2652, 0.4314, 0.2596, 0.4942, 0.2568, 0.4991, 0.2615, 0.4912, 0.2628, 0.9661, 0.3525, 0.9624, 0.3469, 0.9703, 0.3473, 0.9349, 0.3516, 0.9311, 0.3461, 0.9389, 0.3463, 0.9039, 0.3513, 0.9001, 0.3459, 0.9078, 0.3459, 0.8732, 0.3512, 0.8693, 0.3458, 0.877, 0.3458, 0.8426, 0.3511, 0.8388, 0.3458, 0.8464, 0.3458, 0.8123, 0.351, 0.8086, 0.3457, 0.8161, 0.3457, 0.7822, 0.3509, 0.7784, 0.3456, 0.7859, 0.3456, 0.752, 0.3509, 0.7483, 0.3455, 0.7558, 0.3456, 0.7217, 0.3508, 0.718, 0.3454, 0.7256, 0.3455, 0.6913, 0.3506, 0.6876, 0.3453, 0.6952, 0.3454, 0.661, 0.3504, 0.6573, 0.345, 0.6649, 0.3452, 0.6344, 0.345, 0.6305, 0.3504, 0.6267, 0.3449, 0.6036, 0.3449, 0.5998, 0.3502, 0.5959, 0.3448, 0.5726, 0.3449, 0.5687, 0.3504, 0.5647, 0.3449, 0.5409, 0.3454, 0.5372, 0.351, 0.533, 0.3457, 0.5088, 0.3473, 0.5058, 0.3532, 0.5009, 0.3486, 0.0297, 0.2628, 0.03391, 0.2575, 0.03757, 0.2632, 0.06113, 0.2638, 0.06507, 0.2584, 0.0689, 0.2639, 0.0922, 0.2641, 0.09605, 0.2587, 0.09992, 0.2642, 0.123, 0.2643, 0.1268, 0.2588, 0.1307, 0.2643, 0.1536, 0.2642, 0.1574, 0.259, 0.1612, 0.2643, 0.1839, 0.2643, 0.1877, 0.259, 0.1914, 0.2643, 0.2141, 0.2644, 0.2178, 0.2591, 0.2216, 0.2644, 0.248, 0.2592, 0.2517, 0.2645, 0.2442, 0.2645, 0.2783, 0.2592, 0.282, 0.2646, 0.2744, 0.2646, 0.3087, 0.2594, 0.3124, 0.2648, 0.3048, 0.2647, 0.339, 0.2596, 0.3427, 0.265, 0.3351, 0.2649, 0.3695, 0.2597, 0.3733, 0.2651, 0.3656, 0.265, 0.4003, 0.2598, 0.4041, 0.2652, 0.3964, 0.2652, 0.4634, 0.2739, 0.4313, 0.2743, 0.4352, 0.2689, 0.4594, 0.2684, 0.4968, 0.2721, 0.4634, 0.2739, 0.4671, 0.2682, 0.4919, 0.2666, 0.9668, 0.3378, 0.9998, 0.34, 0.9949, 0.3453, 0.9704, 0.3435, 0.9351, 0.3371, 0.9668, 0.3378, 0.9627, 0.3431, 0.9388, 0.3425, 0.9039, 0.3369, 0.9351, 0.3371, 0.9313, 0.3424, 0.9077, 0.3422, 0.8731, 0.3369, 0.9039, 0.3369, 0.9002, 0.3422, 0.8768, 0.3421, 0.8426, 0.337, 0.8731, 0.3369, 0.8695, 0.3421, 0.8463, 0.3422, 0.8123, 0.3369, 0.8426, 0.337, 0.839, 0.3422, 0.816, 0.3421, 0.7822, 0.3369, 0.8123, 0.3369, 0.8087, 0.3421, 0.7858, 0.3421, 0.7521, 0.3368, 0.7822, 0.3369, 0.7785, 0.3421, 0.7557, 0.342, 0.7218, 0.3366, 0.7521, 0.3368, 0.7484, 0.342, 0.7254, 0.3418, 0.6915, 0.3365, 0.7218, 0.3366, 0.7181, 0.3418, 0.6951, 0.3417, 0.6612, 0.3363, 0.6915, 0.3365, 0.6878, 0.3417, 0.6648, 0.3415, 0.6307, 0.336, 0.6612, 0.3363, 0.6575, 0.3415, 0.6343, 0.3414, 0.5999, 0.3359, 0.6307, 0.336, 0.6269, 0.3413, 0.6035, 0.3412, 0.5687, 0.3357, 0.5999, 0.3359, 0.5961, 0.3411, 0.5724, 0.3411, 0.5366, 0.3361, 0.5687, 0.3357, 0.5648, 0.3411, 0.5407, 0.3416, 0.5032, 0.338, 0.5366, 0.3361, 0.5329, 0.3419, 0.5082, 0.3434, 0.03317, 0.2722, 0.0001606, 0.2701, 0.005131, 0.2647, 0.02962, 0.2666, 0.06492, 0.2729, 0.03317, 0.2722, 0.03727, 0.2669, 0.06122, 0.2675, 0.09606, 0.2731, 0.06492, 0.2729, 0.06873, 0.2676, 0.09235, 0.2678, 0.1269, 0.2732, 0.09606, 0.2731, 0.09978, 0.2678, 0.1232, 0.2679, 0.1574, 0.2731, 0.1269, 0.2732, 0.1305, 0.2679, 0.1537, 0.2679, 0.1877, 0.2731, 0.1574, 0.2731, 0.161, 0.2679, 0.184, 0.2679, 0.2178, 0.2731, 0.1877, 0.2731, 0.1913, 0.2679, 0.2142, 0.268, 0.2479, 0.2732, 0.2178, 0.2731, 0.2215, 0.268, 0.2443, 0.2681, 0.2782, 0.2734, 0.2479, 0.2732, 0.2516, 0.2681, 0.2746, 0.2682, 0.3085, 0.2735, 0.2782, 0.2734, 0.2819, 0.2683, 0.3049, 0.2683, 0.3388, 0.2737, 0.3085, 0.2735, 0.3122, 0.2683, 0.3352, 0.2685, 0.3693, 0.274, 0.3388, 0.2737, 0.3425, 0.2686, 0.3657, 0.2687, 0.4001, 0.2741, 0.3693, 0.274, 0.3731, 0.2687, 0.3965, 0.2689, 0.4313, 0.2743, 0.4001, 0.2741, 0.4039, 0.2689, 0.4276, 0.2689, 0.4591, 0.2647, 0.4353, 0.2651, 0.4314, 0.2596, 0.4628, 0.259, 0.4912, 0.2628, 0.4671, 0.2644, 0.4628, 0.259, 0.4942, 0.2568, 0.9703, 0.3473, 0.994, 0.3491, 0.997, 0.3548, 0.9661, 0.3525, 0.9389, 0.3463, 0.9624, 0.3469, 0.9661, 0.3525, 0.9349, 0.3516, 0.9078, 0.3459, 0.9311, 0.3461, 0.9349, 0.3516, 0.9039, 0.3513, 0.877, 0.3458, 0.9001, 0.3459, 0.9039, 0.3513, 0.8732, 0.3512, 0.8464, 0.3458, 0.8693, 0.3458, 0.8732, 0.3512, 0.8426, 0.3511, 0.8161, 0.3457, 0.8388, 0.3458, 0.8426, 0.3511, 0.8123, 0.351, 0.7859, 0.3456, 0.8086, 0.3457, 0.8123, 0.351, 0.7822, 0.3509, 0.7558, 0.3456, 0.7784, 0.3456, 0.7822, 0.3509, 0.752, 0.3509, 0.7256, 0.3455, 0.7483, 0.3455, 0.752, 0.3509, 0.7217, 0.3508, 0.6952, 0.3454, 0.718, 0.3454, 0.7217, 0.3508, 0.6913, 0.3506, 0.6649, 0.3452, 0.6876, 0.3453, 0.6913, 0.3506, 0.661, 0.3504, 0.6344, 0.345, 0.6573, 0.345, 0.661, 0.3504, 0.6305, 0.3504, 0.6036, 0.3449, 0.6267, 0.3449, 0.6305, 0.3504, 0.5998, 0.3502, 0.5726, 0.3449, 0.5959, 0.3448, 0.5998, 0.3502, 0.5687, 0.3504, 0.5409, 0.3454, 0.5647, 0.3449, 0.5687, 0.3504, 0.5372, 0.351, 0.5088, 0.3473, 0.533, 0.3457, 0.5372, 0.351, 0.5058, 0.3532, 0.0297, 0.2628, 0.005969, 0.261, 0.003024, 0.2553, 0.03391, 0.2575, 0.06113, 0.2638, 0.03757, 0.2632, 0.03391, 0.2575, 0.06507, 0.2584, 0.0922, 0.2641, 0.0689, 0.2639, 0.06507, 0.2584, 0.09605, 0.2587, 0.123, 0.2643, 0.09992, 0.2642, 0.09605, 0.2587, 0.1268, 0.2588, 0.1536, 0.2642, 0.1307, 0.2643, 0.1268, 0.2588, 0.1574, 0.259, 0.1839, 0.2643, 0.1612, 0.2643, 0.1574, 0.259, 0.1877, 0.259, 0.2141, 0.2644, 0.1914, 0.2643, 0.1877, 0.259, 0.2178, 0.2591, 0.2442, 0.2645, 0.2216, 0.2644, 0.2178, 0.2591, 0.248, 0.2592, 0.2744, 0.2646, 0.2517, 0.2645, 0.248, 0.2592, 0.2783, 0.2592, 0.3048, 0.2647, 0.282, 0.2646, 0.2783, 0.2592, 0.3087, 0.2594, 0.3351, 0.2649, 0.3124, 0.2648, 0.3087, 0.2594, 0.339, 0.2596, 0.3656, 0.265, 0.3427, 0.265, 0.339, 0.2596, 0.3695, 0.2597, 0.3964, 0.2652, 0.3733, 0.2651, 0.3695, 0.2597, 0.4003, 0.2598, 0.4274, 0.2652, 0.4041, 0.2652, 0.4003, 0.2598, 0.4314, 0.2596, 0.4276, 0.2689, 0.4274, 0.2652, 0.4353, 0.2651, 0.4352, 0.2689, 0.4671, 0.2644, 0.4671, 0.2682, 0.4594, 0.2684, 0.4591, 0.2647, 0.4991, 0.2615, 0.4998, 0.2653, 0.4919, 0.2666, 0.4912, 0.2628, 0.9624, 0.3469, 0.9627, 0.3431, 0.9704, 0.3435, 0.9703, 0.3473, 0.9311, 0.3461, 0.9313, 0.3424, 0.9388, 0.3425, 0.9389, 0.3463, 0.9001, 0.3459, 0.9002, 0.3422, 0.9077, 0.3422, 0.9078, 0.3459, 0.8693, 0.3458, 0.8695, 0.3421, 0.8768, 0.3421, 0.877, 0.3458, 0.8388, 0.3458, 0.839, 0.3422, 0.8463, 0.3422, 0.8464, 0.3458, 0.8086, 0.3457, 0.8087, 0.3421, 0.816, 0.3421, 0.8161, 0.3457, 0.7784, 0.3456, 0.7785, 0.3421, 0.7858, 0.3421, 0.7859, 0.3456, 0.7483, 0.3455, 0.7484, 0.342, 0.7557, 0.342, 0.7558, 0.3456, 0.718, 0.3454, 0.7181, 0.3418, 0.7254, 0.3418, 0.7256, 0.3455, 0.6876, 0.3453, 0.6878, 0.3417, 0.6951, 0.3417, 0.6952, 0.3454, 0.6573, 0.345, 0.6575, 0.3415, 0.6648, 0.3415, 0.6649, 0.3452, 0.6267, 0.3449, 0.6269, 0.3413, 0.6343, 0.3414, 0.6344, 0.345, 0.5959, 0.3448, 0.5961, 0.3411, 0.6035, 0.3412, 0.6036, 0.3449, 0.5647, 0.3449, 0.5648, 0.3411, 0.5724, 0.3411, 0.5726, 0.3449, 0.533, 0.3457, 0.5329, 0.3419, 0.5407, 0.3416, 0.5409, 0.3454, 0.5009, 0.3486, 0.5002, 0.3447, 0.5082, 0.3434, 0.5088, 0.3473, 0.03757, 0.2632, 0.03727, 0.2669, 0.02962, 0.2666, 0.0297, 0.2628, 0.0689, 0.2639, 0.06873, 0.2676, 0.06122, 0.2675, 0.06113, 0.2638, 0.09992, 0.2642, 0.09978, 0.2678, 0.09235, 0.2678, 0.0922, 0.2641, 0.1307, 0.2643, 0.1305, 0.2679, 0.1232, 0.2679, 0.123, 0.2643, 0.1612, 0.2643, 0.161, 0.2679, 0.1537, 0.2679, 0.1536, 0.2642, 0.1914, 0.2643, 0.1913, 0.2679, 0.184, 0.2679, 0.1839, 0.2643, 0.2216, 0.2644, 0.2215, 0.268, 0.2142, 0.268, 0.2141, 0.2644, 0.2517, 0.2645, 0.2516, 0.2681, 0.2443, 0.2681, 0.2442, 0.2645, 0.282, 0.2646, 0.2819, 0.2683, 0.2746, 0.2682, 0.2744, 0.2646, 0.3124, 0.2648, 0.3122, 0.2683, 0.3049, 0.2683, 0.3048, 0.2647, 0.3427, 0.265, 0.3425, 0.2686, 0.3352, 0.2685, 0.3351, 0.2649, 0.3733, 0.2651, 0.3731, 0.2687, 0.3657, 0.2687, 0.3656, 0.265, 0.4041, 0.2652, 0.4039, 0.2689, 0.3965, 0.2689, 0.3964, 0.2652, 0.446, 0.5169, 0.4164, 0.5119, 0.4313, 0.2743, 0.4634, 0.2739, 0.4327, 0.5713, 0.4065, 0.5656, 0.4107, 0.5455, 0.4381, 0.5514, 0.458, 0.5793, 0.4327, 0.5713, 0.4381, 0.5514, 0.4661, 0.5597, 0.938, 0.03812, 0.9635, 0.03018, 0.9719, 0.05029, 0.9433, 0.0589, 0.9116, 0.04421, 0.938, 0.03812, 0.9433, 0.0589, 0.9153, 0.06474, 0.8851, 0.04877, 0.9116, 0.04421, 0.9153, 0.06474, 0.8877, 0.06927, 0.8585, 0.05209, 0.8851, 0.04877, 0.8877, 0.06927, 0.8604, 0.07236, 0.8321, 0.0545, 0.8585, 0.05209, 0.8604, 0.07236, 0.8332, 0.07472, 0.8057, 0.05607, 0.8321, 0.0545, 0.8332, 0.07472, 0.8063, 0.07625, 0.7792, 0.05699, 0.8057, 0.05607, 0.8063, 0.07625, 0.7794, 0.07685, 0.7527, 0.05637, 0.7792, 0.05699, 0.7794, 0.07685, 0.7524, 0.07697, 0.7261, 0.05613, 0.7527, 0.05637, 0.7524, 0.07697, 0.7252, 0.07664, 0.6993, 0.05522, 0.7261, 0.05613, 0.7252, 0.07664, 0.698, 0.07553, 0.6726, 0.05379, 0.6993, 0.05522, 0.698, 0.07553, 0.6709, 0.07409, 0.646, 0.05168, 0.6726, 0.05379, 0.6709, 0.07409, 0.6437, 0.07187, 0.6197, 0.04864, 0.646, 0.05168, 0.6437, 0.07187, 0.6166, 0.06877, 0.5935, 0.04443, 0.6197, 0.04864, 0.6166, 0.06877, 0.5893, 0.06455, 0.5673, 0.03874, 0.5935, 0.04443, 0.5893, 0.06455, 0.5619, 0.05862, 0.542, 0.03073, 0.5673, 0.03874, 0.5619, 0.05862, 0.5339, 0.05033, 0.06201, 0.5719, 0.03656, 0.5799, 0.02817, 0.5598, 0.05671, 0.5511, 0.08839, 0.5658, 0.06201, 0.5719, 0.05671, 0.5511, 0.08469, 0.5453, 0.1149, 0.5613, 0.08839, 0.5658, 0.08469, 0.5453, 0.1123, 0.5408, 0.1415, 0.5579, 0.1149, 0.5613, 0.1123, 0.5408, 0.1396, 0.5377, 0.1679, 0.5555, 0.1415, 0.5579, 0.1396, 0.5377, 0.1668, 0.5353, 0.1943, 0.554, 0.1679, 0.5555, 0.1668, 0.5353, 0.1937, 0.5338, 0.2208, 0.553, 0.1943, 0.554, 0.1937, 0.5338, 0.2206, 0.5332, 0.2473, 0.5537, 0.2208, 0.553, 0.2206, 0.5332, 0.2476, 0.5331, 0.2739, 0.5539, 0.2473, 0.5537, 0.2476, 0.5331, 0.2748, 0.5334, 0.3007, 0.5548, 0.2739, 0.5539, 0.2748, 0.5334, 0.302, 0.5345, 0.3274, 0.5562, 0.3007, 0.5548, 0.302, 0.5345, 0.3291, 0.5359, 0.354, 0.5584, 0.3274, 0.5562, 0.3291, 0.5359, 0.3563, 0.5382, 0.3803, 0.5614, 0.354, 0.5584, 0.3563, 0.5382, 0.3834, 0.5413, 0.4065, 0.5656, 0.3803, 0.5614, 0.3834, 0.5413, 0.4107, 0.5455, 0.4327, 0.5713, 0.458, 0.5793, 0.451, 0.6027, 0.4264, 0.5948, 0.1943, 0.554, 0.2208, 0.553, 0.2209, 0.5774, 0.1952, 0.578, 0.7261, 0.05613, 0.6993, 0.05522, 0.7004, 0.03093, 0.7268, 0.0318, 0.2208, 0.553, 0.2473, 0.5537, 0.247, 0.5776, 0.2209, 0.5774, 0.6993, 0.05522, 0.6726, 0.05379, 0.6741, 0.02962, 0.7004, 0.03093, 0.2473, 0.5537, 0.2739, 0.5539, 0.2732, 0.5782, 0.247, 0.5776, 0.6726, 0.05379, 0.646, 0.05168, 0.6483, 0.02777, 0.6741, 0.02962, 0.2739, 0.5539, 0.3007, 0.5548, 0.2996, 0.5791, 0.2732, 0.5782, 0.646, 0.05168, 0.6197, 0.04864, 0.623, 0.02498, 0.6483, 0.02777, 0.3404, 0.6227, 0.3604, 0.6144, 0.3817, 0.6102, 0.4034, 0.6102, 0.4247, 0.6144, 0.4448, 0.6227, 0.4628, 0.6348, 0.4782, 0.6502, 0.4903, 0.6682, 0.4986, 0.6883, 0.5028, 0.7096, 0.5028, 0.7313, 0.4986, 0.7526, 0.4903, 0.7727, 0.4782, 0.7907, 0.4628, 0.8061, 0.4448, 0.8181, 0.4247, 0.8264, 0.4034, 0.8307, 0.3817, 0.8307, 0.3604, 0.8264, 0.3404, 0.8181, 0.3223, 0.8061, 0.3069, 0.7907, 0.2949, 0.7727, 0.2866, 0.7526, 0.2823, 0.7313, 0.2823, 0.7096, 0.2866, 0.6883, 0.2949, 0.6682, 0.3069, 0.6502, 0.3223, 0.6348, 0.3007, 0.5548, 0.3274, 0.5562, 0.3259, 0.5804, 0.2996, 0.5791, 0.6197, 0.04864, 0.5935, 0.04443, 0.5981, 0.02088, 0.623, 0.02498, 0.3803, 0.5614, 0.4065, 0.5656, 0.4018, 0.5892, 0.377, 0.585, 0.3274, 0.5562, 0.354, 0.5584, 0.3517, 0.5823, 0.3259, 0.5804, 0.5935, 0.04443, 0.5673, 0.03874, 0.5736, 0.01519, 0.5981, 0.02088, 0.938, 0.03812, 0.9116, 0.04421, 0.9069, 0.02049, 0.9319, 0.01477, 0.354, 0.5584, 0.3803, 0.5614, 0.377, 0.585, 0.3517, 0.5823, 0.5673, 0.03874, 0.542, 0.03073, 0.5489, 0.007389, 0.5736, 0.01519, 0.9116, 0.04421, 0.8851, 0.04877, 0.8815, 0.02486, 0.9069, 0.02049, 0.03656, 0.5799, 0.06201, 0.5719, 0.06809, 0.5953, 0.04342, 0.6028, 0.8851, 0.04877, 0.8585, 0.05209, 0.8559, 0.02819, 0.8815, 0.02486, 0.9635, 0.03018, 0.938, 0.03812, 0.9319, 0.01477, 0.9566, 0.007277, 0.06201, 0.5719, 0.08839, 0.5658, 0.09311, 0.5896, 0.06809, 0.5953, 0.8585, 0.05209, 0.8321, 0.0545, 0.8303, 0.03059, 0.8559, 0.02819, 0.08839, 0.5658, 0.1149, 0.5613, 0.1186, 0.5852, 0.09311, 0.5896, 0.8321, 0.0545, 0.8057, 0.05607, 0.8048, 0.03204, 0.8303, 0.03059, 0.1149, 0.5613, 0.1415, 0.5579, 0.1441, 0.5818, 0.1186, 0.5852, 0.8057, 0.05607, 0.7792, 0.05699, 0.7791, 0.03266, 0.8048, 0.03204, 0.1415, 0.5579, 0.1679, 0.5555, 0.1697, 0.5794, 0.1441, 0.5818, 0.7792, 0.05699, 0.7527, 0.05637, 0.753, 0.03238, 0.7791, 0.03266, 0.1679, 0.5555, 0.1943, 0.554, 0.1952, 0.578, 0.1697, 0.5794, 0.4243, 0.6021, 0.4004, 0.5964, 0.4018, 0.5892, 0.4264, 0.5948, 0.4481, 0.6099, 0.4243, 0.6021, 0.4264, 0.5948, 0.451, 0.6027, 0.93, 0.007438, 0.9539, 0.0001606, 0.9566, 0.007277, 0.9319, 0.01477, 0.9054, 0.01284, 0.93, 0.007438, 0.9319, 0.01477, 0.9069, 0.02049, 0.8803, 0.01723, 0.9054, 0.01284, 0.9069, 0.02049, 0.8815, 0.02486, 0.855, 0.02054, 0.8803, 0.01723, 0.8815, 0.02486, 0.8559, 0.02819, 0.8297, 0.02294, 0.855, 0.02054, 0.8559, 0.02819, 0.8303, 0.03059, 0.8045, 0.02448, 0.8297, 0.02294, 0.8303, 0.03059, 0.8048, 0.03204, 0.7791, 0.0249, 0.8045, 0.02448, 0.8048, 0.03204, 0.7791, 0.03266, 0.7532, 0.02453, 0.7791, 0.0249, 0.7791, 0.03266, 0.753, 0.03238, 0.7271, 0.02388, 0.7532, 0.02453, 0.753, 0.03238, 0.7268, 0.0318, 0.7007, 0.02288, 0.7271, 0.02388, 0.7268, 0.0318, 0.7004, 0.03093, 0.6746, 0.02181, 0.7007, 0.02288, 0.7004, 0.03093, 0.6741, 0.02962, 0.649, 0.02011, 0.6746, 0.02181, 0.6741, 0.02962, 0.6483, 0.02777, 0.624, 0.01748, 0.649, 0.02011, 0.6483, 0.02777, 0.623, 0.02498, 0.5996, 0.0136, 0.624, 0.01748, 0.623, 0.02498, 0.5981, 0.02088, 0.5756, 0.007901, 0.5996, 0.0136, 0.5981, 0.02088, 0.5736, 0.01519, 0.5518, 0.0001606, 0.5756, 0.007901, 0.5736, 0.01519, 0.5489, 0.007389, 0.07, 0.6026, 0.04614, 0.6099, 0.04342, 0.6028, 0.06809, 0.5953, 0.09463, 0.5972, 0.07, 0.6026, 0.06809, 0.5953, 0.09311, 0.5896, 0.1197, 0.5928, 0.09463, 0.5972, 0.09311, 0.5896, 0.1186, 0.5852, 0.145, 0.5895, 0.1197, 0.5928, 0.1186, 0.5852, 0.1441, 0.5818, 0.1703, 0.5871, 0.145, 0.5895, 0.1441, 0.5818, 0.1697, 0.5794, 0.1955, 0.5856, 0.1703, 0.5871, 0.1697, 0.5794, 0.1952, 0.578, 0.2209, 0.5851, 0.1955, 0.5856, 0.1952, 0.578, 0.2209, 0.5774, 0.2468, 0.5855, 0.2209, 0.5851, 0.2209, 0.5774, 0.247, 0.5776, 0.2729, 0.5861, 0.2468, 0.5855, 0.247, 0.5776, 0.2732, 0.5782, 0.2993, 0.5871, 0.2729, 0.5861, 0.2732, 0.5782, 0.2996, 0.5791, 0.3254, 0.5882, 0.2993, 0.5871, 0.2996, 0.5791, 0.3259, 0.5804, 0.351, 0.5899, 0.3254, 0.5882, 0.3259, 0.5804, 0.3517, 0.5823, 0.376, 0.5925, 0.351, 0.5899, 0.3517, 0.5823, 0.377, 0.585, 0.4004, 0.5964, 0.376, 0.5925, 0.377, 0.585, 0.4018, 0.5892, 0.4065, 0.5656, 0.4327, 0.5713, 0.4264, 0.5948, 0.4018, 0.5892])
me_x.materials.append(mat_x)
me_x.update()

# ---- objects
ob_x = bpy.data.objects.new('円柱', me_x)

# ---- transforms, parenting, visibility, modifiers, constraints
ob_x.location = (0.0, 0.0, 0.0)

# ---- collection membership
col_collection.objects.link(ob_x)

# ---- scene / render settings (as saved in the file)
scene.frame_start = 1; scene.frame_end = 250; scene.frame_set(1)
scene.render.engine = 'BLENDER_EEVEE_NEXT'
scene.cycles.sampling_pattern = 'TABULATED_SOBOL'
scene.eevee.ray_tracing_options.trace_max_roughness = 0.0
bpy.context.view_layer.update()

# ---- added for rendering (the .blend has no active camera and no usable light): camera, sun
cam_auto = bpy.data.cameras.new('AutoCamera')
cam_auto.lens = 50.0
cam_auto.sensor_width = 36.0
cam_auto.clip_end = 1000.0
ob_auto_camera = bpy.data.objects.new('AutoCamera', cam_auto)
scene.collection.objects.link(ob_auto_camera)
ob_auto_camera.location = (3.11206, -3.73447, 3.16323)
ob_auto_camera.rotation_euler = (1.09748, -7.21219e-08, 0.694738)
scene.camera = ob_auto_camera
light_auto_sun = bpy.data.lights.new('AutoSun', 'SUN')
light_auto_sun.energy = 3.0
light_auto_sun.angle = 0.0523599
ob_auto_sun = bpy.data.objects.new('AutoSun', light_auto_sun)
scene.collection.objects.link(ob_auto_sun)
ob_auto_sun.rotation_euler = (0.872665, 0.174533, 0.523599)
bpy.context.view_layer.update()
